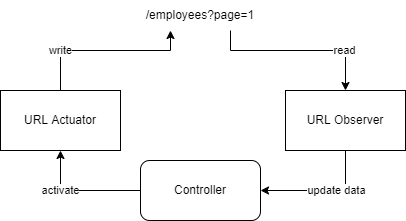

The diagram above was exported from draw.io. Its source (the exported page's mxGraphModel, read from the mxfile embedded in the PNG):
<mxGraphModel dx="1422" dy="737" grid="1" gridSize="10" guides="1" tooltips="1" connect="1" arrows="1" fold="1" page="1" pageScale="1" pageWidth="850" pageHeight="1100" math="0" shadow="0">
  <root>
    <mxCell id="0" />
    <mxCell id="1" parent="0" />
    <mxCell id="jBEzr1hIKBFFdeOXxI9D-1" value="URL Actuator" style="rounded=0;whiteSpace=wrap;html=1;" parent="1" vertex="1">
      <mxGeometry x="80" y="260" width="120" height="60" as="geometry" />
    </mxCell>
    <mxCell id="jBEzr1hIKBFFdeOXxI9D-2" value="URL Observer" style="rounded=0;whiteSpace=wrap;html=1;" parent="1" vertex="1">
      <mxGeometry x="365" y="260" width="120" height="60" as="geometry" />
    </mxCell>
    <mxCell id="jBEzr1hIKBFFdeOXxI9D-3" value="/employees?page=1" style="text;html=1;strokeColor=none;fillColor=none;align=center;verticalAlign=middle;whiteSpace=wrap;rounded=0;" parent="1" vertex="1">
      <mxGeometry x="200" y="170" width="160" height="30" as="geometry" />
    </mxCell>
    <mxCell id="jBEzr1hIKBFFdeOXxI9D-4" value="Controller" style="rounded=1;whiteSpace=wrap;html=1;" parent="1" vertex="1">
      <mxGeometry x="220" y="330" width="120" height="60" as="geometry" />
    </mxCell>
    <mxCell id="jBEzr1hIKBFFdeOXxI9D-5" value="activate" style="endArrow=classic;html=1;rounded=0;edgeStyle=orthogonalEdgeStyle;entryX=0.5;entryY=1;entryDx=0;entryDy=0;" parent="1" source="jBEzr1hIKBFFdeOXxI9D-4" target="jBEzr1hIKBFFdeOXxI9D-1" edge="1">
      <mxGeometry x="0.3333" width="50" height="50" relative="1" as="geometry">
        <mxPoint x="300" y="430" as="sourcePoint" />
        <mxPoint x="140" y="340" as="targetPoint" />
        <mxPoint as="offset" />
      </mxGeometry>
    </mxCell>
    <mxCell id="jBEzr1hIKBFFdeOXxI9D-6" value="write" style="endArrow=classic;html=1;rounded=0;edgeStyle=orthogonalEdgeStyle;" parent="1" source="jBEzr1hIKBFFdeOXxI9D-1" target="jBEzr1hIKBFFdeOXxI9D-3" edge="1">
      <mxGeometry x="-0.5294" width="50" height="50" relative="1" as="geometry">
        <mxPoint x="300" y="420" as="sourcePoint" />
        <mxPoint x="350" y="370" as="targetPoint" />
        <Array as="points">
          <mxPoint x="140" y="220" />
          <mxPoint x="250" y="220" />
        </Array>
        <mxPoint as="offset" />
      </mxGeometry>
    </mxCell>
    <mxCell id="jBEzr1hIKBFFdeOXxI9D-7" value="read" style="endArrow=classic;html=1;rounded=0;edgeStyle=orthogonalEdgeStyle;entryX=0.5;entryY=0;entryDx=0;entryDy=0;" parent="1" source="jBEzr1hIKBFFdeOXxI9D-3" target="jBEzr1hIKBFFdeOXxI9D-2" edge="1">
      <mxGeometry x="0.5294" width="50" height="50" relative="1" as="geometry">
        <mxPoint x="300" y="420" as="sourcePoint" />
        <mxPoint x="460" y="230" as="targetPoint" />
        <Array as="points">
          <mxPoint x="310" y="220" />
          <mxPoint x="425" y="220" />
        </Array>
        <mxPoint as="offset" />
      </mxGeometry>
    </mxCell>
    <mxCell id="jBEzr1hIKBFFdeOXxI9D-8" value="update data" style="endArrow=classic;html=1;rounded=0;edgeStyle=orthogonalEdgeStyle;entryX=1;entryY=0.5;entryDx=0;entryDy=0;exitX=0.5;exitY=1;exitDx=0;exitDy=0;" parent="1" source="jBEzr1hIKBFFdeOXxI9D-2" target="jBEzr1hIKBFFdeOXxI9D-4" edge="1">
      <mxGeometry x="-0.2174" width="50" height="50" relative="1" as="geometry">
        <mxPoint x="420" y="340" as="sourcePoint" />
        <mxPoint x="350" y="380" as="targetPoint" />
        <Array as="points">
          <mxPoint x="425" y="360" />
        </Array>
        <mxPoint as="offset" />
      </mxGeometry>
    </mxCell>
  </root>
</mxGraphModel>